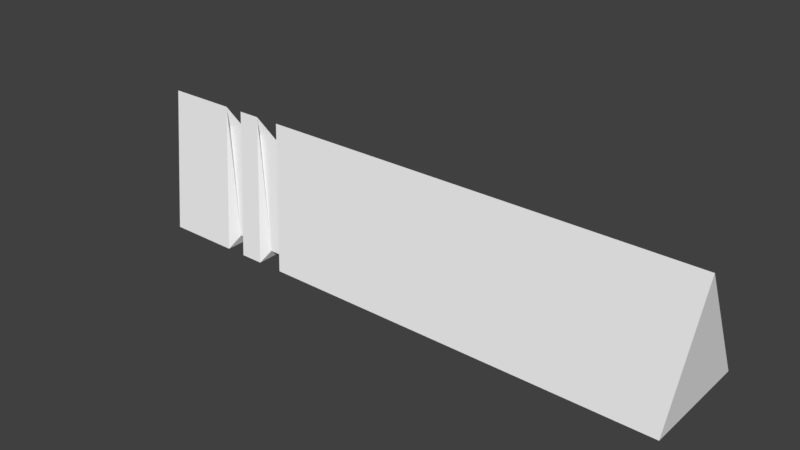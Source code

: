 # Source: rocketlauncher.blend  (saved by Blender 2.79.0; exported with 4.5.12 LTS)
import bpy
from mathutils import Matrix  # noqa: F401  (used for matrix-valued properties, if any)

bpy.ops.wm.read_factory_settings(use_empty=True)
scene = bpy.context.scene
scene.name = 'Scene'

# ---- collections
col_collection_1 = bpy.data.collections.new('Collection 1'); scene.collection.children.link(col_collection_1)

# ---- materials (node trees are filled in below, after node groups)
mat_material = bpy.data.materials.new('Material')
mat_material.alpha_threshold = 0.0
mat_material.use_transparent_shadow = False
mat_material.roughness = 0.5
mat_material.line_color = (0.0, 0.0, 0.0, 1.0)

# ---- material node trees

# ---- world
world_world = bpy.data.worlds.new('World'); scene.world = world_world
world_world.color = (0.05088, 0.05088, 0.05088)
world_world.use_sun_shadow = False
world_world.sun_shadow_jitter_overblur = 0.0
world_world.cycles.sampling_method = 'MANUAL'

# ---- meshes
me_cube = bpy.data.meshes.new('Cube')
me_cube.from_pydata([(8.243, 1.0, -1.0), (8.243, -1.0, -1.0), (-1.0, -1.0, -1.0), (-1.0, 1.0, -1.0), (8.243, -5.662e-07, 1.0), (-1.955, 1.788e-07, 1.0), (0.6024, 1.0, -1.0), (0.6024, -1.0, -1.0), (-0.3521, 4.964e-08, 1.0), (0.254, 1.0, -1.0), (0.254, -1.0, -1.0), (-0.7005, 7.773e-08, 1.0), (1.002, 1.0, -1.0), (1.002, -1.0, -1.0), (0.04703, 1.747e-08, 1.0), (1.448, 1.0, -1.0), (1.448, -1.0, -1.0), (0.4931, -1.849e-08, 1.0), (1.399, 0.7828, -0.8552), (1.05, 0.7828, -0.8552), (1.399, -0.7828, -0.8552), (1.05, -0.7828, -0.8552), (0.717, 1.786e-08, 0.7104), (0.09548, 4.601e-08, 0.7104), (0.5589, 0.7502, -0.8334), (-0.1233, 7.771e-08, 0.6669), (0.5589, -0.7502, -0.8334), (0.2976, 0.7502, -0.8334), (0.2976, -0.7502, -0.8334), (-0.657, 9.877e-08, 0.6669)], [], [(9, 10, 2, 3), (0, 4, 1), (10, 11, 5, 2), (2, 5, 3), (11, 9, 3, 5), (14, 12, 6, 8), (13, 14, 8, 7), (12, 13, 7, 6), (11, 10, 28, 29), (8, 6, 24, 25), (6, 7, 26, 24), (17, 15, 18, 22), (15, 16, 20, 18), (14, 13, 21, 23), (4, 0, 15, 17), (1, 4, 17, 16), (0, 1, 16, 15), (18, 20, 21, 19), (20, 22, 23, 21), (22, 18, 19, 23), (12, 14, 23, 19), (13, 12, 19, 21), (16, 17, 22, 20), (25, 24, 27, 29), (26, 25, 29, 28), (24, 26, 28, 27), (7, 8, 25, 26), (10, 9, 27, 28), (9, 11, 29, 27)])
me_cube.materials.append(mat_material)
me_cube.use_remesh_preserve_volume = False
me_cube.use_remesh_preserve_attributes = False
me_cube.use_mirror_vertex_groups = False
me_cube.update()

# ---- objects
ob_cube = bpy.data.objects.new('Cube', me_cube)

# ---- transforms, parenting, visibility, modifiers, constraints
ob_cube.location = (0.0, 0.0, 0.0)
ob_cube.lock_rotations_4d = False
ob_cube.empty_display_type = 'ARROWS'
ob_cube.lineart.crease_threshold = 0.0

# ---- collection membership
col_collection_1.objects.link(ob_cube)

# ---- scene / render settings (as saved in the file)
scene.frame_start = 1; scene.frame_end = 250; scene.frame_set(1)
scene.render.engine = 'BLENDER_EEVEE_NEXT'
scene.render.resolution_percentage = 50
scene.render.dither_intensity = 0.0
scene.cycles.use_denoising = False
scene.cycles.samples = 128
scene.cycles.sampling_pattern = 'TABULATED_SOBOL'
scene.cycles.use_adaptive_sampling = False
scene.cycles.use_light_tree = False
scene.cycles.blur_glossy = 0.0
scene.cycles.sample_clamp_indirect = 0.0
scene.view_settings.view_transform = 'Standard'
bpy.context.view_layer.update()

# ---- added for rendering (the .blend has no active camera and no usable light): camera, sun
cam_auto = bpy.data.cameras.new('AutoCamera')
cam_auto.lens = 50.0
cam_auto.sensor_width = 36.0
cam_auto.clip_end = 1000.0
ob_auto_camera = bpy.data.objects.new('AutoCamera', cam_auto)
scene.collection.objects.link(ob_auto_camera)
ob_auto_camera.location = (12.9351, -11.7492, 7.83281)
ob_auto_camera.rotation_euler = (1.09748, -7.21219e-08, 0.694738)
scene.camera = ob_auto_camera
light_auto_sun = bpy.data.lights.new('AutoSun', 'SUN')
light_auto_sun.energy = 3.0
light_auto_sun.angle = 0.0523599
ob_auto_sun = bpy.data.objects.new('AutoSun', light_auto_sun)
scene.collection.objects.link(ob_auto_sun)
ob_auto_sun.rotation_euler = (0.872665, 0.174533, 0.523599)
bpy.context.view_layer.update()
